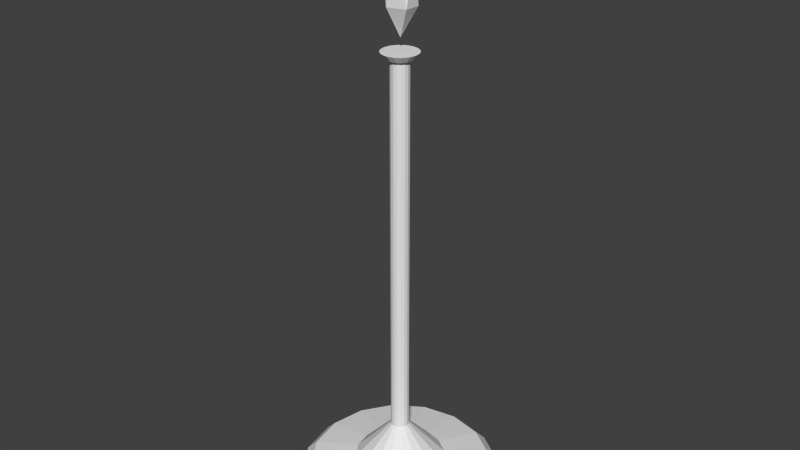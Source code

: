 # Source: gemstand.blend  (saved by Blender 2.69.0; exported with 4.5.12 LTS)
import bpy
from mathutils import Matrix  # noqa: F401  (used for matrix-valued properties, if any)

bpy.ops.wm.read_factory_settings(use_empty=True)
scene = bpy.context.scene
scene.name = 'Scene'

# ---- collections
col_collection_1 = bpy.data.collections.new('Collection 1'); scene.collection.children.link(col_collection_1)

# ---- materials (node trees are filled in below, after node groups)
mat_material = bpy.data.materials.new('Material')
mat_material.alpha_threshold = 0.0
mat_material.use_transparent_shadow = False
mat_material.roughness = 0.5
mat_material.line_color = (0.0, 0.0, 0.0, 1.0)

# ---- material node trees

# ---- world
world_world = bpy.data.worlds.new('World'); scene.world = world_world
world_world.color = (0.05088, 0.05088, 0.05088)
world_world.use_sun_shadow = False
world_world.sun_shadow_jitter_overblur = 0.0
world_world.cycles.sampling_method = 'MANUAL'
world_world.cycles.sample_map_resolution = 256

# ---- meshes
me_cube = bpy.data.meshes.new('Cube')
me_cube.from_pydata([(-2.095e-08, 0.2, 0.001265), (-0.07654, 0.1848, 0.001265), (-0.1414, 0.1414, 0.001265), (-0.1848, 0.07654, 0.001265), (-0.2, -6.321e-09, 0.001265), (-0.1848, -0.07654, 0.001265), (-0.1414, -0.1414, 0.001265), (-0.07654, -0.1848, 0.001265), (-5.115e-08, -0.2, 0.001265), (0.07654, -0.1848, 0.001265), (0.1414, -0.1414, 0.001265), (0.1848, -0.07654, 0.001265), (0.2, 4.806e-09, 0.001265), (0.1848, 0.07654, 0.001265), (0.1414, 0.1414, 0.001265), (0.07654, 0.1848, 0.001265), (-2.17e-08, 0.18, 0.02126), (-0.06888, 0.1663, 0.02126), (-0.1273, 0.1273, 0.02126), (-0.1663, 0.06888, 0.02126), (-0.18, -5.223e-09, 0.02126), (-0.1663, -0.06888, 0.02126), (-0.1273, -0.1273, 0.02126), (-0.06888, -0.1663, 0.02126), (-4.888e-08, -0.18, 0.02126), (0.06888, -0.1663, 0.02126), (0.1273, -0.1273, 0.02126), (0.1663, -0.06888, 0.02126), (0.18, 4.791e-09, 0.02126), (0.1663, 0.06888, 0.02126), (0.1273, 0.1273, 0.02126), (0.06888, 0.1663, 0.02126), (-3.118e-08, 0.09, 0.03326), (-0.03444, 0.08315, 0.03326), (-0.06364, 0.06364, 0.03326), (-0.08315, 0.03444, 0.03326), (-0.09, -1.028e-09, 0.03326), (-0.08315, -0.03444, 0.03326), (-0.06364, -0.06364, 0.03326), (-0.03444, -0.08315, 0.03326), (-4.477e-08, -0.09, 0.03326), (0.03444, -0.08315, 0.03326), (0.06364, -0.06364, 0.03326), (0.08315, -0.03444, 0.03326), (0.09, 3.979e-09, 0.03326), (0.08315, 0.03444, 0.03326), (0.06364, 0.06364, 0.03326), (0.03444, 0.08315, 0.03326), (-6.696e-08, 0.018, 0.1125), (-0.006888, 0.01663, 0.1125), (-0.01273, 0.01273, 0.1125), (-0.01663, 0.006888, 0.1125), (-0.018, 7.955e-10, 0.1125), (-0.01663, -0.006888, 0.1125), (-0.01273, -0.01273, 0.1125), (-0.006888, -0.01663, 0.1125), (-6.967e-08, -0.018, 0.1125), (0.006888, -0.01663, 0.1125), (0.01273, -0.01273, 0.1125), (0.01663, -0.006888, 0.1125), (0.018, 1.797e-09, 0.1125), (0.01663, 0.006888, 0.1125), (0.01273, 0.01273, 0.1125), (0.006888, 0.01663, 0.1125), (-9.587e-08, 0.018, 0.8625), (-0.006888, 0.01663, 0.8625), (-0.01273, 0.01273, 0.8625), (-0.01663, 0.006888, 0.8625), (-0.018, 7.955e-10, 0.8625), (-0.01663, -0.006888, 0.8625), (-0.01273, -0.01273, 0.8625), (-0.006888, -0.01663, 0.8625), (-9.859e-08, -0.018, 0.8625), (0.006888, -0.01663, 0.8625), (0.01273, -0.01273, 0.8625), (0.01663, -0.006888, 0.8625), (0.018, 1.797e-09, 0.8625), (0.01663, 0.006888, 0.8625), (0.01273, 0.01273, 0.8625), (0.006888, 0.01663, 0.8625), (-9.803e-08, 0.0252, 0.8665), (-0.009644, 0.02328, 0.8665), (-0.01782, 0.01782, 0.8665), (-0.02328, 0.009644, 0.8665), (-0.0252, 4.897e-10, 0.8665), (-0.02328, -0.009644, 0.8665), (-0.01782, -0.01782, 0.8665), (-0.009644, -0.02328, 0.8665), (-1.018e-07, -0.0252, 0.8665), (0.009644, -0.02328, 0.8665), (0.01782, -0.01782, 0.8665), (0.02328, -0.009644, 0.8665), (0.0252, 1.892e-09, 0.8665), (0.02328, 0.009644, 0.8665), (0.01782, 0.01782, 0.8665), (0.009644, 0.02328, 0.8665), (-8.695e-08, 0.03528, 0.8785), (-0.0135, 0.03259, 0.8785), (-0.02495, 0.02495, 0.8785), (-0.03259, 0.0135, 0.8785), (-0.03528, -1.991e-10, 0.8785), (-0.03259, -0.0135, 0.8785), (-0.02495, -0.02495, 0.8785), (-0.0135, -0.03259, 0.8785), (-9.228e-08, -0.03528, 0.8785), (0.0135, -0.03259, 0.8785), (0.02495, -0.02495, 0.8785), (0.03259, -0.0135, 0.8785), (0.03528, 1.764e-09, 0.8785), (0.03259, 0.0135, 0.8785), (0.02495, 0.02495, 0.8785), (0.0135, 0.03259, 0.8785), (-4.879e-05, 0.001093, 0.9021), (0.02584, -0.01443, 0.9574), (-0.009935, -0.02402, 0.9574), (-0.03204, 0.001093, 0.9574), (-0.009935, 0.02621, 0.9574), (0.02584, 0.01661, 0.9574), (0.009838, -0.02402, 1.047), (-0.02593, -0.01443, 1.047), (-0.02593, 0.01661, 1.047), (0.009838, 0.02621, 1.047), (0.03195, 0.001093, 1.047), (-4.879e-05, 0.001093, 1.102)], [], [(1, 0, 15, 14, 13, 12, 11, 10, 9, 8, 7, 6, 5, 4, 3, 2), (17, 18, 34, 33), (6, 7, 23, 22), (4, 5, 21, 20), (15, 0, 16, 31), (2, 3, 19, 18), (13, 14, 30, 29), (0, 1, 17, 16), (11, 12, 28, 27), (9, 10, 26, 25), (7, 8, 24, 23), (5, 6, 22, 21), (3, 4, 20, 19), (14, 15, 31, 30), (1, 2, 18, 17), (12, 13, 29, 28), (10, 11, 27, 26), (8, 9, 25, 24), (34, 35, 51, 50), (28, 29, 45, 44), (26, 27, 43, 42), (24, 25, 41, 40), (22, 23, 39, 38), (20, 21, 37, 36), (31, 16, 32, 47), (18, 19, 35, 34), (29, 30, 46, 45), (16, 17, 33, 32), (27, 28, 44, 43), (25, 26, 42, 41), (23, 24, 40, 39), (21, 22, 38, 37), (19, 20, 36, 35), (30, 31, 47, 46), (51, 52, 68, 67), (45, 46, 62, 61), (32, 33, 49, 48), (43, 44, 60, 59), (41, 42, 58, 57), (39, 40, 56, 55), (37, 38, 54, 53), (35, 36, 52, 51), (46, 47, 63, 62), (33, 34, 50, 49), (44, 45, 61, 60), (42, 43, 59, 58), (40, 41, 57, 56), (38, 39, 55, 54), (36, 37, 53, 52), (47, 32, 48, 63), (68, 69, 85, 84), (62, 63, 79, 78), (49, 50, 66, 65), (60, 61, 77, 76), (58, 59, 75, 74), (56, 57, 73, 72), (54, 55, 71, 70), (52, 53, 69, 68), (63, 48, 64, 79), (50, 51, 67, 66), (61, 62, 78, 77), (48, 49, 65, 64), (59, 60, 76, 75), (57, 58, 74, 73), (55, 56, 72, 71), (53, 54, 70, 69), (85, 86, 102, 101), (79, 64, 80, 95), (66, 67, 83, 82), (77, 78, 94, 93), (64, 65, 81, 80), (75, 76, 92, 91), (73, 74, 90, 89), (71, 72, 88, 87), (69, 70, 86, 85), (67, 68, 84, 83), (78, 79, 95, 94), (65, 66, 82, 81), (76, 77, 93, 92), (74, 75, 91, 90), (72, 73, 89, 88), (70, 71, 87, 86), (97, 98, 99, 100, 101, 102, 103, 104, 105, 106, 107, 108, 109, 110, 111, 96), (83, 84, 100, 99), (94, 95, 111, 110), (81, 82, 98, 97), (92, 93, 109, 108), (90, 91, 107, 106), (88, 89, 105, 104), (86, 87, 103, 102), (84, 85, 101, 100), (95, 80, 96, 111), (82, 83, 99, 98), (93, 94, 110, 109), (80, 81, 97, 96), (91, 92, 108, 107), (89, 90, 106, 105), (87, 88, 104, 103), (112, 113, 114), (113, 112, 117), (112, 114, 115), (112, 115, 116), (112, 116, 117), (113, 117, 122), (114, 113, 118), (115, 114, 119), (116, 115, 120), (117, 116, 121), (113, 122, 118), (114, 118, 119), (115, 119, 120), (116, 120, 121), (117, 121, 122), (118, 122, 123), (119, 118, 123), (120, 119, 123), (121, 120, 123), (122, 121, 123)])
_uv = me_cube.uv_layers.new(name='UVMap')
_uv.uv.foreach_set('vector', [0.07396, 0.2451, 0.05553, 0.2006, 0.05553, 0.1525, 0.07396, 0.108, 0.108, 0.07396, 0.1525, 0.05553, 0.2006, 0.05553, 0.2451, 0.07396, 0.2792, 0.108, 0.2976, 0.1525, 0.2976, 0.2006, 0.2792, 0.2451, 0.2451, 0.2792, 0.2006, 0.2976, 0.1525, 0.2976, 0.108, 0.2792, 0.5514, 0.06764, 0.5914, 0.08422, 0.5606, 0.1304, 0.5405, 0.1221, 0.6323, 0.2451, 0.5983, 0.2792, 0.5914, 0.2689, 0.622, 0.2383, 0.05553, 0.8071, 0.05553, 0.7589, 0.06876, 0.7611, 0.06876, 0.8044, 0.8975, 0.7742, 0.8969, 0.7288, 0.9101, 0.7271, 0.9106, 0.768, 0.5983, 0.07396, 0.6323, 0.108, 0.622, 0.1149, 0.5914, 0.08422, 0.4087, 0.1525, 0.4271, 0.108, 0.4374, 0.1149, 0.4208, 0.1549, 0.8969, 0.7288, 0.8975, 0.6807, 0.9106, 0.6839, 0.9101, 0.7271, 0.4271, 0.2451, 0.4087, 0.2006, 0.4208, 0.1982, 0.4374, 0.2383, 0.5056, 0.2976, 0.4611, 0.2792, 0.468, 0.2689, 0.508, 0.2855, 0.5983, 0.2792, 0.5538, 0.2976, 0.5514, 0.2855, 0.5914, 0.2689, 0.05553, 0.7589, 0.05695, 0.714, 0.07004, 0.7207, 0.06876, 0.7611, 0.05695, 0.8511, 0.05553, 0.8071, 0.06876, 0.8044, 0.07004, 0.8441, 0.4271, 0.108, 0.4611, 0.07396, 0.468, 0.08422, 0.4374, 0.1149, 0.5538, 0.05553, 0.5983, 0.07396, 0.5914, 0.08422, 0.5514, 0.06764, 0.4087, 0.2006, 0.4087, 0.1525, 0.4208, 0.1549, 0.4208, 0.1982, 0.4611, 0.2792, 0.4271, 0.2451, 0.4374, 0.2383, 0.468, 0.2689, 0.5538, 0.2976, 0.5056, 0.2976, 0.508, 0.2855, 0.5514, 0.2855, 0.5606, 0.1304, 0.5759, 0.1457, 0.5389, 0.1704, 0.5359, 0.1673, 0.4208, 0.1982, 0.4208, 0.1549, 0.4752, 0.1657, 0.4752, 0.1874, 0.468, 0.2689, 0.4374, 0.2383, 0.4835, 0.2074, 0.4988, 0.2227, 0.5514, 0.2855, 0.508, 0.2855, 0.5189, 0.231, 0.5405, 0.231, 0.622, 0.2383, 0.5914, 0.2689, 0.5606, 0.2227, 0.5759, 0.2074, 0.6386, 0.1549, 0.6386, 0.1982, 0.5842, 0.1874, 0.5842, 0.1657, 0.468, 0.08422, 0.508, 0.06764, 0.5189, 0.1221, 0.4988, 0.1304, 0.5914, 0.08422, 0.622, 0.1149, 0.5759, 0.1457, 0.5606, 0.1304, 0.4208, 0.1549, 0.4374, 0.1149, 0.4835, 0.1457, 0.4752, 0.1657, 0.508, 0.06764, 0.5514, 0.06764, 0.5405, 0.1221, 0.5189, 0.1221, 0.4374, 0.2383, 0.4208, 0.1982, 0.4752, 0.1874, 0.4835, 0.2074, 0.508, 0.2855, 0.468, 0.2689, 0.4988, 0.2227, 0.5189, 0.231, 0.5914, 0.2689, 0.5514, 0.2855, 0.5405, 0.231, 0.5606, 0.2227, 0.6386, 0.1982, 0.622, 0.2383, 0.5759, 0.2074, 0.5842, 0.1874, 0.622, 0.1149, 0.6386, 0.1549, 0.5842, 0.1657, 0.5759, 0.1457, 0.4374, 0.1149, 0.468, 0.08422, 0.4988, 0.1304, 0.4835, 0.1457, 0.7881, 0.517, 0.7841, 0.517, 0.8044, 0.05601, 0.8083, 0.05605, 0.4752, 0.1657, 0.4835, 0.1457, 0.5205, 0.1704, 0.5188, 0.1744, 0.5693, 0.4291, 0.5687, 0.4507, 0.5174, 0.4385, 0.5176, 0.4342, 0.4835, 0.2074, 0.4752, 0.1874, 0.5188, 0.1787, 0.5205, 0.1827, 0.5189, 0.231, 0.4988, 0.2227, 0.5235, 0.1858, 0.5275, 0.1875, 0.5606, 0.2227, 0.5405, 0.231, 0.5319, 0.1875, 0.5359, 0.1858, 0.7699, 0.5685, 0.7497, 0.567, 0.7758, 0.5165, 0.7798, 0.5168, 0.8113, 0.5696, 0.7915, 0.5694, 0.7841, 0.517, 0.7881, 0.517, 0.4835, 0.1457, 0.4988, 0.1304, 0.5235, 0.1673, 0.5205, 0.1704, 0.5687, 0.4507, 0.5677, 0.4703, 0.5172, 0.4424, 0.5174, 0.4385, 0.05553, 0.603, 0.05553, 0.5813, 0.1009, 0.5889, 0.1009, 0.5932, 0.4988, 0.2227, 0.4835, 0.2074, 0.5205, 0.1827, 0.5235, 0.1858, 0.9228, 0.05592, 0.9445, 0.05553, 0.934, 0.1017, 0.9297, 0.1018, 0.5759, 0.2074, 0.5606, 0.2227, 0.5359, 0.1858, 0.5389, 0.1827, 0.7915, 0.5694, 0.7699, 0.5685, 0.7798, 0.5168, 0.7841, 0.517, 0.5693, 0.4087, 0.5693, 0.4291, 0.5176, 0.4342, 0.5176, 0.4301, 0.7787, 0.9336, 0.7787, 0.9292, 0.783, 0.9284, 0.783, 0.9344, 0.5174, 0.4269, 0.5176, 0.4301, 0.05585, 0.4197, 0.05574, 0.4165, 0.5174, 0.4385, 0.5172, 0.4424, 0.05553, 0.432, 0.05574, 0.4281, 0.1009, 0.5932, 0.1009, 0.5889, 0.5623, 0.5881, 0.5623, 0.5924, 0.1006, 0.6002, 0.1008, 0.5972, 0.5622, 0.5964, 0.562, 0.5994, 0.9297, 0.1018, 0.934, 0.1017, 0.9406, 0.5635, 0.9362, 0.5636, 0.9224, 0.1016, 0.9256, 0.1018, 0.9321, 0.5635, 0.9289, 0.5634, 0.7841, 0.517, 0.7798, 0.5168, 0.8, 0.05583, 0.8044, 0.05601, 0.5176, 0.4301, 0.5176, 0.4342, 0.05585, 0.4238, 0.05585, 0.4197, 0.7911, 0.5169, 0.7881, 0.517, 0.8083, 0.05605, 0.8113, 0.05594, 0.1009, 0.5889, 0.1008, 0.5849, 0.5622, 0.584, 0.5623, 0.5881, 0.5176, 0.4342, 0.5174, 0.4385, 0.05574, 0.4281, 0.05585, 0.4238, 0.1008, 0.5972, 0.1009, 0.5932, 0.5623, 0.5924, 0.5622, 0.5964, 0.934, 0.1017, 0.9379, 0.1015, 0.9445, 0.5633, 0.9406, 0.5635, 0.9256, 0.1018, 0.9297, 0.1018, 0.9362, 0.5636, 0.9321, 0.5635, 0.7798, 0.5168, 0.7758, 0.5165, 0.796, 0.05553, 0.8, 0.05583, 0.06287, 0.9712, 0.06305, 0.9655, 0.07004, 0.9622, 0.06979, 0.9701, 0.7616, 0.9406, 0.7656, 0.9423, 0.7647, 0.9466, 0.7591, 0.9443, 0.7739, 0.9406, 0.777, 0.9376, 0.7807, 0.94, 0.7764, 0.9443, 0.7569, 0.9336, 0.7585, 0.9376, 0.7548, 0.94, 0.7525, 0.9344, 0.7656, 0.9423, 0.7699, 0.9423, 0.7708, 0.9466, 0.7647, 0.9466, 0.7585, 0.9252, 0.7569, 0.9292, 0.7525, 0.9284, 0.7548, 0.9227, 0.7656, 0.9205, 0.7616, 0.9222, 0.7591, 0.9185, 0.7647, 0.9161, 0.7739, 0.9222, 0.7699, 0.9205, 0.7708, 0.9161, 0.7764, 0.9185, 0.7787, 0.9292, 0.777, 0.9252, 0.7807, 0.9227, 0.783, 0.9284, 0.777, 0.9376, 0.7787, 0.9336, 0.783, 0.9344, 0.7807, 0.94, 0.7585, 0.9376, 0.7616, 0.9406, 0.7591, 0.9443, 0.7548, 0.94, 0.7699, 0.9423, 0.7739, 0.9406, 0.7764, 0.9443, 0.7708, 0.9466, 0.7569, 0.9292, 0.7569, 0.9336, 0.7525, 0.9344, 0.7525, 0.9284, 0.7616, 0.9222, 0.7585, 0.9252, 0.7548, 0.9227, 0.7591, 0.9185, 0.7699, 0.9205, 0.7656, 0.9205, 0.7647, 0.9161, 0.7708, 0.9161, 0.777, 0.9252, 0.7739, 0.9222, 0.7764, 0.9185, 0.7807, 0.9227, 0.9364, 0.9187, 0.9304, 0.9247, 0.9225, 0.928, 0.914, 0.928, 0.9062, 0.9247, 0.9002, 0.9187, 0.8969, 0.9109, 0.8969, 0.9024, 0.9002, 0.8945, 0.9062, 0.8885, 0.914, 0.8853, 0.9225, 0.8853, 0.9304, 0.8885, 0.9364, 0.8945, 0.9396, 0.9024, 0.9396, 0.9109, 0.06305, 0.9828, 0.06287, 0.9772, 0.06979, 0.9786, 0.07004, 0.9864, 0.7548, 0.94, 0.7591, 0.9443, 0.7557, 0.9495, 0.7497, 0.9435, 0.2784, 0.9561, 0.2785, 0.9506, 0.2856, 0.9469, 0.2854, 0.9545, 0.5545, 0.9617, 0.5545, 0.9557, 0.5623, 0.9546, 0.5623, 0.9631, 0.7591, 0.9185, 0.7548, 0.9227, 0.7497, 0.9193, 0.7557, 0.9133, 0.4073, 0.9621, 0.4073, 0.956, 0.4151, 0.9545, 0.4151, 0.963, 0.7807, 0.9227, 0.7764, 0.9185, 0.7799, 0.9133, 0.7859, 0.9193, 0.06287, 0.9772, 0.06287, 0.9712, 0.06979, 0.9701, 0.06979, 0.9786, 0.2785, 0.9679, 0.2784, 0.9622, 0.2854, 0.963, 0.2856, 0.971, 0.7764, 0.9443, 0.7807, 0.94, 0.7859, 0.9435, 0.7799, 0.9495, 0.5545, 0.9557, 0.5543, 0.95, 0.5621, 0.9466, 0.5623, 0.9546, 0.2784, 0.9622, 0.2784, 0.9561, 0.2854, 0.9545, 0.2854, 0.963, 0.5543, 0.9673, 0.5545, 0.9617, 0.5623, 0.9631, 0.5621, 0.9708, 0.4073, 0.956, 0.4072, 0.9506, 0.4149, 0.9469, 0.4151, 0.9545, 0.4072, 0.9678, 0.4073, 0.9621, 0.4151, 0.963, 0.4149, 0.971, 0.7834, 0.8022, 0.7635, 0.7702, 0.7859, 0.7664, 0.4151, 0.803, 0.3974, 0.8358, 0.3967, 0.8, 0.1996, 0.8358, 0.1811, 0.8048, 0.1991, 0.803, 0.54, 0.8356, 0.5262, 0.799, 0.5415, 0.8024, 0.54, 0.8356, 0.5415, 0.8024, 0.5623, 0.8052, 0.4151, 0.803, 0.3967, 0.8, 0.4147, 0.7469, 0.7859, 0.7664, 0.7635, 0.7702, 0.765, 0.7139, 0.1991, 0.803, 0.1811, 0.8048, 0.1811, 0.7499, 0.5415, 0.8024, 0.5262, 0.799, 0.54, 0.746, 0.5623, 0.8052, 0.5415, 0.8024, 0.5623, 0.7499, 0.7635, 0.7702, 0.7497, 0.7173, 0.765, 0.7139, 0.7859, 0.7664, 0.765, 0.7139, 0.7859, 0.711, 0.1991, 0.803, 0.1811, 0.7499, 0.1996, 0.7469, 0.5415, 0.8024, 0.54, 0.746, 0.5623, 0.7499, 0.3967, 0.8, 0.3967, 0.745, 0.4147, 0.7469, 0.765, 0.7139, 0.7497, 0.7173, 0.7635, 0.6807, 0.7859, 0.711, 0.765, 0.7139, 0.7635, 0.6807, 0.1996, 0.7469, 0.1811, 0.7499, 0.1818, 0.714, 0.5623, 0.7499, 0.54, 0.746, 0.5599, 0.714, 0.4147, 0.7469, 0.3967, 0.745, 0.4151, 0.714])
me_cube.materials.append(mat_material)
me_cube.use_remesh_preserve_volume = False
me_cube.use_remesh_preserve_attributes = False
me_cube.use_mirror_vertex_groups = False
me_cube.use_paint_bone_selection = False
me_cube.use_paint_mask = True
me_cube.update()

# ---- objects
ob_cube = bpy.data.objects.new('Cube', me_cube)

# ---- transforms, parenting, visibility, modifiers, constraints
ob_cube.location = (0.0, 0.0, 0.0)
ob_cube.lock_rotations_4d = False
ob_cube.empty_display_type = 'ARROWS'
ob_cube.lineart.crease_threshold = 0.0

# ---- collection membership
col_collection_1.objects.link(ob_cube)

# ---- scene / render settings (as saved in the file)
scene.frame_start = 1; scene.frame_end = 250; scene.frame_set(1)
scene.render.engine = 'BLENDER_EEVEE_NEXT'
scene.render.image_settings.compression = 90
scene.render.resolution_percentage = 50
scene.render.dither_intensity = 0.0
scene.cycles.use_denoising = False
scene.cycles.samples = 10
scene.cycles.sampling_pattern = 'TABULATED_SOBOL'
scene.cycles.light_sampling_threshold = 0.0
scene.cycles.use_adaptive_sampling = False
scene.cycles.use_light_tree = False
scene.cycles.blur_glossy = 0.0
scene.cycles.volume_bounces = 1
scene.cycles.pixel_filter_type = 'GAUSSIAN'
scene.cycles.sample_clamp_indirect = 0.0
scene.view_settings.view_transform = 'Standard'
bpy.context.view_layer.update()

# ---- added for rendering (the .blend has no active camera and no usable light): camera, sun
cam_auto = bpy.data.cameras.new('AutoCamera')
cam_auto.lens = 50.0
cam_auto.sensor_width = 36.0
cam_auto.clip_end = 1000.0
ob_auto_camera = bpy.data.objects.new('AutoCamera', cam_auto)
scene.collection.objects.link(ob_auto_camera)
ob_auto_camera.location = (1.14516, -1.3742, 1.46783)
ob_auto_camera.rotation_euler = (1.09748, -7.21219e-08, 0.694738)
scene.camera = ob_auto_camera
light_auto_sun = bpy.data.lights.new('AutoSun', 'SUN')
light_auto_sun.energy = 3.0
light_auto_sun.angle = 0.0523599
ob_auto_sun = bpy.data.objects.new('AutoSun', light_auto_sun)
scene.collection.objects.link(ob_auto_sun)
ob_auto_sun.rotation_euler = (0.872665, 0.174533, 0.523599)
bpy.context.view_layer.update()

